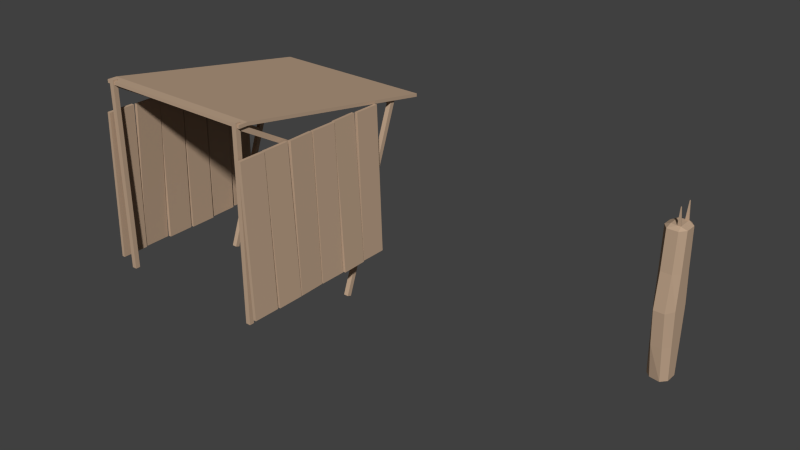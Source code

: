 # Source: AthnianShed.blend  (saved by Blender 2.71.0; exported with 4.5.12 LTS)
import bpy
from mathutils import Matrix  # noqa: F401  (used for matrix-valued properties, if any)

bpy.ops.wm.read_factory_settings(use_empty=True)
scene = bpy.context.scene
scene.name = 'Scene'

# ---- collections
col_collection_1 = bpy.data.collections.new('Collection 1'); scene.collection.children.link(col_collection_1)

# ---- materials (node trees are filled in below, after node groups)
mat_athnianshedwood = bpy.data.materials.new('AthnianShedWood')
mat_athnianshedwood.alpha_threshold = 0.0
mat_athnianshedwood.use_transparent_shadow = False
mat_athnianshedwood.diffuse_color = (0.5173, 0.3684, 0.2547, 1.0)
mat_athnianshedwood.roughness = 0.5
mat_athnianshedwood.line_color = (0.0, 0.0, 0.0, 1.0)

# ---- material node trees

# ---- world
world_world = bpy.data.worlds.new('World'); scene.world = world_world
world_world.color = (0.05088, 0.05088, 0.05088)
world_world.use_sun_shadow = False
world_world.sun_shadow_jitter_overblur = 0.0
world_world.cycles.sampling_method = 'MANUAL'
world_world.cycles.sample_map_resolution = 256
world_world.light_settings.distance = 2.0

# ---- meshes
me_cube_001 = bpy.data.meshes.new('Cube.001')
me_cube_001.from_pydata([(3.29, 0.3499, 0.792), (3.197, 0.6803, 1.438), (3.197, 0.0184, 1.439), (3.197, 0.5626, 2.795), (2.907, 0.3503, 0.1456), (3.197, 0.5647, 0.1449), (3.197, 0.1336, 2.797), (2.907, 0.3481, 2.795), (2.907, 0.3492, 1.438), (3.001, 0.166, 0.1462), (3.197, 0.1358, 0.1462), (3.29, 0.3492, 1.438), (3.001, 0.1336, 2.797), (3.001, 0.5647, 0.1449), (3.29, 0.3481, 2.801), (3.29, 0.3503, 0.1456), (3.001, 0.5626, 2.795), (3.001, 0.0184, 1.439), (3.001, 0.6803, 1.438), (2.907, 0.3499, 0.792), (2.907, 0.3486, 2.085), (3.001, 0.09803, 2.086), (3.001, 0.07317, 0.7927), (3.001, 0.6265, 0.7913), (3.001, 0.5988, 2.084), (3.29, 0.3486, 2.085), (3.197, 0.09803, 2.086), (3.197, 0.07317, 0.7927), (3.197, 0.6265, 0.7913), (3.197, 0.5988, 2.084), (3.29, 0.4882, 0.7917), (3.29, 0.5148, 1.438), (2.907, 0.4376, 0.1452), (3.29, 0.4554, 2.8), (3.29, 0.4575, 0.1452), (2.907, 0.4358, 2.794), (2.907, 0.486, 1.438), (2.907, 0.4636, 0.7917), (2.907, 0.4513, 2.085), (3.29, 0.4737, 2.085), (3.29, 0.2115, 0.7923), (3.29, 0.2233, 2.085), (2.907, 0.2566, 0.1459), (3.29, 0.1838, 1.439), (2.907, 0.2547, 2.795), (2.907, 0.2065, 1.439), (3.29, 0.2409, 2.801), (2.907, 0.2399, 2.085), (3.29, 0.2431, 0.1459), (2.907, 0.2299, 0.7923), (3.13, 0.2368, 2.851), (3.189, 0.4594, 2.851), (3.13, 0.4594, 2.851), (3.13, 0.4854, 2.851), (3.189, 0.4854, 2.851), (3.189, 0.2109, 2.851), (3.13, 0.2109, 2.851), (3.13, 0.3481, 2.851), (3.189, 0.3481, 2.851), (3.189, 0.2368, 2.851), (3.154, 0.213, 3.171), (3.166, 0.4832, 3.17), (3.154, 0.4832, 3.17), (3.154, 0.4907, 3.171), (3.166, 0.4907, 3.171), (3.166, 0.2055, 3.172), (3.154, 0.2055, 3.172), (3.166, 0.213, 3.171), (3.019, 0.3481, 2.851), (3.019, 0.2307, 2.851), (3.019, 0.4656, 2.851)], [], [(31, 39, 25, 11), (34, 30, 0, 15), (37, 19, 8, 36), (38, 20, 7, 35), (40, 43, 2, 27), (45, 17, 21, 47), (47, 21, 12, 44), (48, 40, 27, 10), (42, 9, 22, 49), (49, 22, 17, 45), (32, 4, 19, 37), (41, 46, 6, 26), (43, 41, 26, 2), (36, 8, 20, 38), (39, 33, 14, 25), (30, 31, 11, 0), (24, 16, 3, 29), (18, 24, 29, 1), (23, 18, 1, 28), (13, 23, 28, 5), (17, 22, 27, 2), (22, 9, 10, 27), (12, 21, 26, 6), (21, 17, 2, 26), (58, 59, 55, 46, 14), (32, 13, 5, 34), (7, 44, 69, 68), (42, 4, 15, 48), (1, 29, 39, 31), (5, 28, 30, 34), (23, 37, 36, 18), (24, 38, 35, 16), (13, 32, 37, 23), (18, 36, 38, 24), (29, 3, 33, 39), (28, 1, 31, 30), (70, 68, 57, 52, 53), (4, 32, 34, 15), (0, 11, 43, 40), (8, 45, 47, 20), (20, 47, 44, 7), (15, 0, 40, 48), (4, 42, 49, 19), (19, 49, 45, 8), (25, 14, 46, 41), (11, 25, 41, 43), (6, 46, 55), (9, 42, 48, 10), (51, 54, 64, 61), (54, 51, 58, 14, 33), (54, 53, 63, 64), (58, 51, 52, 57), (54, 33, 3), (59, 58, 57, 50), (61, 64, 63, 62), (65, 67, 60, 66), (50, 56, 66, 60), (56, 55, 65, 66), (59, 50, 60, 67), (52, 51, 61, 62), (53, 52, 62, 63), (55, 59, 67, 65), (69, 44, 12), (70, 53, 16), (12, 6, 56), (6, 55, 56), (53, 54, 3), (53, 3, 16), (56, 69, 12), (68, 69, 56, 50, 57), (35, 70, 16), (35, 7, 68, 70)])
me_cube_001.materials.append(mat_athnianshedwood)
me_cube_001.use_remesh_preserve_volume = False
me_cube_001.use_remesh_preserve_attributes = False
me_cube_001.use_mirror_vertex_groups = False
me_cube_001.update()
me_cube = bpy.data.meshes.new('Cube')
me_cube.from_pydata([(1.652, -2.502, 3.029), (1.652, -2.502, -0.7699), (1.556, -2.502, -0.7699), (1.556, -2.502, 3.029), (1.556, -2.408, 3.029), (1.556, -2.408, -0.7699), (1.652, -2.408, -0.7699), (1.652, -2.408, 3.029), (1.768, -2.561, 2.406), (1.768, -2.025, 2.406), (1.879, -2.561, -0.5712), (1.879, -2.025, -0.5712), (1.817, -2.025, -0.5735), (1.817, -2.561, -0.5735), (1.706, -2.025, 2.404), (1.706, -2.561, 2.404), (-1.503, -2.502, 3.029), (-1.503, -2.502, -0.7699), (-1.6, -2.502, -0.7699), (-1.6, -2.502, 3.029), (-1.6, -2.408, 3.029), (-1.6, -2.408, -0.7699), (-1.503, -2.408, -0.7699), (-1.503, -2.408, 3.029), (-1.693, -2.025, 2.406), (-1.693, -2.561, 2.406), (-1.804, -2.025, -0.5712), (-1.804, -2.561, -0.5712), (-1.742, -2.561, -0.5735), (-1.742, -2.025, -0.5735), (-1.631, -2.561, 2.404), (-1.631, -2.025, 2.404), (1.753, -2.005, 2.404), (1.752, -1.468, 2.407), (1.896, -1.988, -0.5716), (1.895, -1.451, -0.5686), (1.832, -1.451, -0.5717), (1.834, -1.988, -0.5746), (1.689, -1.468, 2.404), (1.691, -2.005, 2.401), (-1.672, -1.449, 2.404), (-1.657, -1.986, 2.407), (-1.84, -1.472, -0.5708), (-1.825, -2.008, -0.5675), (-1.763, -2.007, -0.5711), (-1.778, -1.47, -0.5744), (-1.595, -1.984, 2.403), (-1.61, -1.448, 2.4), (1.776, -1.422, 2.407), (1.757, -0.8862, 2.405), (1.891, -1.424, -0.5705), (1.871, -0.8882, -0.5716), (1.809, -0.8905, -0.5741), (1.829, -1.427, -0.5729), (1.695, -0.8885, 2.403), (1.714, -1.425, 2.404), (-1.712, -0.8952, 2.406), (-1.699, -1.432, 2.409), (-1.788, -0.9153, -0.5724), (-1.776, -1.452, -0.5691), (-1.713, -1.45, -0.5707), (-1.726, -0.9138, -0.574), (-1.637, -1.43, 2.408), (-1.65, -0.8937, 2.404), (1.768, -0.8675, 2.406), (1.768, -0.3309, 2.406), (1.879, -0.8675, -0.5712), (1.879, -0.3309, -0.5712), (1.817, -0.3309, -0.5735), (1.817, -0.8675, -0.5735), (1.706, -0.3309, 2.404), (1.706, -0.8675, 2.404), (-1.741, -0.3245, 2.404), (-1.732, -0.861, 2.406), (-1.775, -0.3386, -0.5754), (-1.766, -0.875, -0.573), (-1.704, -0.874, -0.5737), (-1.713, -0.3375, -0.5761), (-1.67, -0.8599, 2.405), (-1.679, -0.3235, 2.403), (1.743, -0.3024, 2.406), (1.726, 0.2339, 2.404), (1.921, -0.3076, -0.5678), (1.905, 0.2287, -0.5698), (1.843, 0.2268, -0.5735), (1.859, -0.3095, -0.5716), (1.664, 0.232, 2.4), (1.68, -0.3043, 2.402), (-1.725, 0.2367, 2.408), (-1.72, -0.2998, 2.405), (-1.815, 0.2518, -0.5703), (-1.809, -0.2847, -0.5732), (-1.747, -0.284, -0.5751), (-1.753, 0.2525, -0.5722), (-1.657, -0.2991, 2.403), (-1.663, 0.2374, 2.406), (1.768, 0.2686, 2.406), (1.768, 0.8052, 2.406), (1.879, 0.2686, -0.5712), (1.879, 0.8052, -0.5712), (1.817, 0.8052, -0.5735), (1.817, 0.2686, -0.5735), (1.706, 0.8052, 2.404), (1.706, 0.2686, 2.404), (-1.757, 0.7916, 2.412), (-1.757, 0.2552, 2.399), (-1.85, 0.8625, -0.5649), (-1.85, 0.3261, -0.5776), (-1.788, 0.3261, -0.5796), (-1.787, 0.8625, -0.5668), (-1.695, 0.2552, 2.397), (-1.695, 0.7916, 2.41), (-1.688, -2.291, 2.936), (1.704, -2.291, 2.936), (-1.688, -2.291, 3.001), (1.704, -2.291, 3.001), (-1.688, -2.478, 2.936), (1.704, -2.478, 2.936), (-1.688, -2.478, 3.001), (1.704, -2.478, 3.001), (1.652, 0.91, 1.061), (1.652, 1.416, 2.203), (1.652, 0.1169, -1.367), (1.556, 0.91, 1.061), (1.556, 0.863, 0.9798), (1.556, 0.1169, -1.367), (1.556, 1.416, 2.203), (1.652, 0.863, 0.9798), (-1.503, 0.91, 1.061), (1.556, 1.328, 2.235), (1.556, 0.0286, -1.334), (-1.6, 0.91, 1.061), (-1.6, 0.863, 0.9798), (1.652, 0.0286, -1.334), (1.652, 1.328, 2.235), (-1.503, 0.863, 0.9798), (1.652, -2.344, 2.94), (1.652, -2.4, 2.925), (1.556, -2.4, 2.925), (1.556, -2.344, 2.94), (1.556, -2.391, 2.859), (1.556, -2.406, 2.915), (1.652, -2.406, 2.915), (1.652, -2.391, 2.859), (-1.503, -2.344, 2.94), (-1.503, -2.4, 2.925), (-1.6, -2.4, 2.925), (-1.6, -2.344, 2.94), (-1.6, -2.391, 2.859), (-1.6, -2.406, 2.915), (-1.503, -2.406, 2.915), (-1.503, -2.391, 2.859), (-1.503, 1.328, 2.235), (-1.503, 0.0286, -1.334), (-1.6, 0.0286, -1.334), (-1.6, 1.328, 2.235), (-1.6, 1.416, 2.203), (-1.6, 0.1169, -1.367), (-1.503, 0.1169, -1.367), (-1.503, 1.416, 2.203), (1.652, 1.444, 2.279), (1.556, 1.444, 2.279), (1.556, 1.356, 2.312), (1.652, 1.356, 2.312), (-1.503, 1.356, 2.312), (-1.6, 1.356, 2.312), (-1.6, 1.444, 2.279), (-1.503, 1.444, 2.279), (-1.688, 2.039, 2.187), (1.704, 2.039, 2.187), (-1.688, 2.039, 2.253), (1.704, 2.039, 2.253)], [], [(6, 7, 0, 1), (7, 4, 3, 0), (5, 6, 1, 2), (3, 2, 1, 0), (4, 7, 6, 5), (13, 12, 11, 10), (12, 14, 9, 11), (15, 13, 10, 8), (14, 15, 8, 9), (11, 9, 8, 10), (12, 13, 15, 14), (4, 5, 2, 3), (22, 23, 16, 17), (23, 20, 19, 16), (21, 22, 17, 18), (19, 18, 17, 16), (20, 23, 22, 21), (20, 21, 18, 19), (29, 28, 27, 26), (28, 30, 25, 27), (31, 29, 26, 24), (30, 31, 24, 25), (27, 25, 24, 26), (28, 29, 31, 30), (37, 36, 35, 34), (36, 38, 33, 35), (39, 37, 34, 32), (38, 39, 32, 33), (35, 33, 32, 34), (36, 37, 39, 38), (45, 44, 43, 42), (44, 46, 41, 43), (47, 45, 42, 40), (46, 47, 40, 41), (43, 41, 40, 42), (44, 45, 47, 46), (53, 52, 51, 50), (52, 54, 49, 51), (55, 53, 50, 48), (54, 55, 48, 49), (51, 49, 48, 50), (52, 53, 55, 54), (61, 60, 59, 58), (60, 62, 57, 59), (63, 61, 58, 56), (62, 63, 56, 57), (59, 57, 56, 58), (60, 61, 63, 62), (69, 68, 67, 66), (68, 70, 65, 67), (71, 69, 66, 64), (70, 71, 64, 65), (67, 65, 64, 66), (68, 69, 71, 70), (77, 76, 75, 74), (76, 78, 73, 75), (79, 77, 74, 72), (78, 79, 72, 73), (75, 73, 72, 74), (76, 77, 79, 78), (85, 84, 83, 82), (84, 86, 81, 83), (87, 85, 82, 80), (86, 87, 80, 81), (83, 81, 80, 82), (84, 85, 87, 86), (93, 92, 91, 90), (92, 94, 89, 91), (95, 93, 90, 88), (94, 95, 88, 89), (91, 89, 88, 90), (92, 93, 95, 94), (101, 100, 99, 98), (100, 102, 97, 99), (103, 101, 98, 96), (102, 103, 96, 97), (99, 97, 96, 98), (100, 101, 103, 102), (109, 108, 107, 106), (108, 110, 105, 107), (111, 109, 106, 104), (110, 111, 104, 105), (107, 105, 104, 106), (108, 109, 111, 110), (112, 114, 170, 168), (116, 117, 119, 118), (114, 112, 116, 118), (113, 115, 119, 117), (115, 114, 118, 119), (112, 113, 117, 116), (141, 142, 137, 138), (127, 124, 123, 120), (123, 139, 136, 120), (124, 140, 141, 138, 139, 123), (150, 151, 135, 128, 144, 145), (124, 127, 143, 140), (149, 150, 145, 146), (135, 132, 131, 128), (131, 147, 144, 128), (132, 148, 149, 146, 147, 131), (122, 121, 134, 133), (132, 135, 151, 148), (138, 137, 136, 139), (140, 143, 142, 141), (146, 145, 144, 147), (148, 151, 150, 149), (142, 143, 127, 120, 136, 137), (159, 156, 166, 167), (125, 122, 133, 130), (129, 130, 133, 134), (126, 121, 122, 125), (126, 125, 130, 129), (158, 159, 152, 153), (129, 162, 164, 152), (157, 158, 153, 154), (155, 154, 153, 152), (156, 159, 158, 157), (156, 157, 154, 155), (159, 167, 161, 126), (160, 161, 162, 163), (167, 166, 165, 164), (162, 161, 167, 164), (155, 152, 164, 165), (134, 121, 160, 163), (129, 134, 163, 162), (121, 126, 161, 160), (156, 155, 165, 166), (152, 159, 126, 129), (168, 170, 171, 169), (115, 113, 169, 171), (114, 115, 171, 170), (113, 112, 168, 169)])
_uv = me_cube.uv_layers.new(name='UVMap')
_uv.uv.foreach_set('vector', [0.9274, 0.002688, 0.9274, 0.3431, 0.9189, 0.3431, 0.9189, 0.002689, 0.2792, 0.7622, 0.2792, 0.7709, 0.2708, 0.7709, 0.2708, 0.7622, 0.6089, 0.7705, 0.6089, 0.7618, 0.6173, 0.7618, 0.6173, 0.7705, 0.6176, 0.4165, 0.6176, 0.7565, 0.6089, 0.7565, 0.6089, 0.4165, 0.2848, 0.4169, 0.2935, 0.4169, 0.2935, 0.7561, 0.2848, 0.7561, 0.1401, 0.6892, 0.1401, 0.7371, 0.1346, 0.7371, 0.1346, 0.6892, 0.04126, 0.6892, 0.04126, 0.9552, 0.03566, 0.9552, 0.03566, 0.6892, 0.541, 0.6888, 0.541, 0.9554, 0.5354, 0.9554, 0.5354, 0.6888, 0.2184, 0.7905, 0.2184, 0.7425, 0.224, 0.7425, 0.224, 0.7904, 0.5274, 0.6834, 0.5274, 0.4165, 0.5756, 0.4165, 0.5756, 0.6834, 0.1099, 0.4169, 0.1581, 0.4169, 0.1581, 0.6838, 0.1099, 0.6838, 0.2989, 0.7574, 0.2989, 0.4169, 0.3074, 0.4169, 0.3074, 0.7574, 0.9138, 0.5471, 0.9138, 0.8875, 0.9053, 0.8875, 0.9053, 0.5471, 0.2989, 0.7714, 0.2989, 0.7627, 0.3074, 0.7627, 0.3074, 0.7714, 0.2933, 0.7615, 0.2933, 0.7702, 0.2848, 0.7702, 0.2848, 0.7615, 0.2708, 0.7568, 0.2708, 0.4169, 0.2795, 0.4169, 0.2795, 0.7568, 0.8912, 0.5471, 0.8999, 0.5471, 0.8999, 0.8863, 0.8912, 0.8863, 0.9604, 0.3431, 0.9604, 0.002688, 0.9689, 0.002689, 0.9689, 0.3431, 0.1801, 0.6892, 0.1801, 0.7371, 0.1745, 0.7372, 0.1745, 0.6892, 0.3185, 0.6888, 0.3185, 0.9554, 0.3129, 0.9554, 0.3129, 0.6888, 0.04665, 0.9552, 0.04665, 0.6892, 0.05225, 0.6892, 0.05225, 0.9552, 0.246, 0.7425, 0.246, 0.7905, 0.2404, 0.7905, 0.2404, 0.7425, 0.7786, 0.002703, 0.7786, 0.2695, 0.7304, 0.2695, 0.7304, 0.002688, 0.7304, 0.2749, 0.7786, 0.2749, 0.7786, 0.5417, 0.7304, 0.5417, 0.246, 0.6892, 0.246, 0.7371, 0.2404, 0.7371, 0.2404, 0.6892, 0.08521, 0.6892, 0.08521, 0.955, 0.07962, 0.955, 0.07962, 0.6892, 0.4148, 0.6888, 0.4148, 0.9553, 0.4092, 0.9553, 0.4092, 0.6888, 0.1565, 0.7905, 0.1565, 0.7425, 0.1621, 0.7425, 0.1621, 0.7904, 0.6714, 0.5474, 0.6714, 0.8141, 0.6232, 0.8141, 0.6232, 0.5474, 0.8322, 0.8138, 0.784, 0.8138, 0.784, 0.5471, 0.8322, 0.5471, 0.1855, 0.7372, 0.1855, 0.6892, 0.1911, 0.6892, 0.1911, 0.7372, 0.8542, 0.2749, 0.8542, 0.5416, 0.8486, 0.5416, 0.8486, 0.2749, 0.3928, 0.6888, 0.3928, 0.955, 0.3872, 0.955, 0.3872, 0.6888, 0.235, 0.7425, 0.235, 0.7905, 0.2294, 0.7905, 0.2294, 0.7425, 0.8858, 0.5471, 0.8858, 0.8136, 0.8376, 0.8137, 0.8376, 0.5471, 0.8376, 0.002688, 0.8858, 0.002748, 0.8858, 0.2693, 0.8376, 0.2692, 0.1236, 0.7371, 0.1236, 0.6892, 0.1292, 0.6892, 0.1292, 0.7372, 0.06323, 0.6892, 0.06323, 0.9552, 0.05764, 0.9552, 0.05764, 0.6892, 0.3349, 0.9554, 0.3349, 0.6888, 0.3405, 0.6888, 0.3405, 0.9554, 0.2514, 0.7371, 0.2514, 0.6892, 0.257, 0.6892, 0.257, 0.7371, 0.725, 0.5473, 0.725, 0.8141, 0.6768, 0.8141, 0.6768, 0.5473, 0.7304, 0.5471, 0.7786, 0.5471, 0.7786, 0.814, 0.7304, 0.8139, 0.1072, 0.6892, 0.1072, 0.7372, 0.1016, 0.7372, 0.1016, 0.6892, 0.8432, 0.2749, 0.8432, 0.5416, 0.8376, 0.5416, 0.8376, 0.2749, 0.3762, 0.955, 0.3762, 0.6888, 0.3818, 0.6888, 0.3818, 0.955, 0.1965, 0.7371, 0.1965, 0.6892, 0.2021, 0.6892, 0.2021, 0.7371, 0.3612, 0.4165, 0.3612, 0.6834, 0.3129, 0.6834, 0.3129, 0.4166, 0.3666, 0.4165, 0.4148, 0.4166, 0.4148, 0.6834, 0.3666, 0.6834, 0.1455, 0.7371, 0.1455, 0.6892, 0.1511, 0.6892, 0.1511, 0.7371, 0.03027, 0.6892, 0.03027, 0.9552, 0.02467, 0.9552, 0.02467, 0.6892, 0.3295, 0.6888, 0.3295, 0.9554, 0.3239, 0.9554, 0.3239, 0.6888, 0.257, 0.7425, 0.257, 0.7904, 0.2514, 0.7905, 0.2514, 0.7425, 0.05631, 0.6838, 0.05631, 0.4169, 0.1045, 0.4169, 0.1045, 0.6838, 0.1635, 0.4169, 0.2118, 0.4169, 0.2118, 0.6838, 0.1635, 0.6838, 0.1126, 0.7372, 0.1126, 0.6892, 0.1182, 0.6892, 0.1182, 0.7372, 0.8652, 0.2749, 0.8652, 0.5416, 0.8596, 0.5416, 0.8596, 0.2749, 0.3708, 0.6888, 0.3708, 0.9549, 0.3652, 0.9549, 0.3652, 0.6888, 0.2184, 0.7371, 0.2184, 0.6892, 0.224, 0.6892, 0.224, 0.7371, 0.6232, 0.542, 0.6232, 0.275, 0.6714, 0.275, 0.6714, 0.542, 0.6232, 0.002688, 0.6714, 0.002695, 0.6714, 0.2697, 0.6232, 0.2697, 0.2131, 0.6892, 0.2131, 0.7372, 0.2075, 0.7371, 0.2075, 0.6892, 0.008292, 0.6892, 0.008292, 0.9552, 0.002696, 0.9552, 0.002696, 0.6892, 0.8762, 0.2749, 0.8762, 0.5416, 0.8706, 0.5415, 0.8706, 0.2749, 0.1346, 0.7905, 0.1346, 0.7426, 0.1401, 0.7425, 0.1401, 0.7905, 0.784, 0.5415, 0.784, 0.275, 0.8322, 0.2749, 0.8322, 0.5415, 0.784, 0.002688, 0.8322, 0.002753, 0.8322, 0.2693, 0.784, 0.2693, 0.2294, 0.7371, 0.2294, 0.6892, 0.235, 0.6892, 0.235, 0.7371, 0.3459, 0.9553, 0.3459, 0.6888, 0.3515, 0.6888, 0.3515, 0.9553, 0.07422, 0.6892, 0.07422, 0.955, 0.06863, 0.955, 0.06863, 0.6892, 0.1455, 0.7904, 0.1455, 0.7425, 0.1511, 0.7425, 0.1511, 0.7905, 0.522, 0.4165, 0.522, 0.6834, 0.4738, 0.6834, 0.4738, 0.4165, 0.4202, 0.4165, 0.4684, 0.4165, 0.4684, 0.6834, 0.4202, 0.6834, 0.1691, 0.6892, 0.1691, 0.7371, 0.1635, 0.7371, 0.1635, 0.6892, 0.01368, 0.9552, 0.01368, 0.6892, 0.01928, 0.6892, 0.01928, 0.9552, 0.552, 0.6888, 0.552, 0.9554, 0.5464, 0.9554, 0.5464, 0.6888, 0.2021, 0.7425, 0.2021, 0.7905, 0.1965, 0.7905, 0.1965, 0.7425, 0.002696, 0.6838, 0.002696, 0.4169, 0.05092, 0.4169, 0.05092, 0.6838, 0.2654, 0.6838, 0.2171, 0.6838, 0.2171, 0.4169, 0.2654, 0.4169, 0.1745, 0.7904, 0.1745, 0.7425, 0.1801, 0.7425, 0.1801, 0.7904, 0.3982, 0.955, 0.3982, 0.6888, 0.4038, 0.6888, 0.4038, 0.955, 0.0962, 0.6892, 0.0962, 0.9545, 0.0906, 0.9545, 0.0906, 0.6892, 0.1182, 0.7426, 0.1182, 0.7904, 0.1126, 0.7904, 0.1126, 0.7425, 0.725, 0.002701, 0.725, 0.2695, 0.6768, 0.2695, 0.6768, 0.002688, 0.6768, 0.2751, 0.725, 0.275, 0.725, 0.5419, 0.6768, 0.5419, 0.5868, 0.8103, 0.581, 0.8113, 0.5838, 0.4175, 0.5895, 0.4165, 0.4683, 0.6888, 0.4683, 0.9927, 0.4624, 0.9927, 0.4624, 0.6888, 0.581, 0.8113, 0.5868, 0.8103, 0.5895, 0.8269, 0.5838, 0.8279, 0.6007, 0.4341, 0.5949, 0.4331, 0.5977, 0.4165, 0.6035, 0.4175, 0.002696, 0.3948, 0.3075, 0.3947, 0.3076, 0.4115, 0.002704, 0.4115, 0.6178, 0.01955, 0.3129, 0.01944, 0.313, 0.002688, 0.6178, 0.002792, 0.2717, 0.7904, 0.2717, 0.799, 0.2708, 0.799, 0.2708, 0.7904, 0.2708, 0.7849, 0.2708, 0.7763, 0.2784, 0.7763, 0.2784, 0.785, 0.4289, 0.6888, 0.4289, 0.9924, 0.4202, 0.9924, 0.4202, 0.6888, 0.933, 0.8875, 0.933, 0.5507, 0.9367, 0.5471, 0.9378, 0.5471, 0.9414, 0.5507, 0.9414, 0.8875, 0.9375, 0.002688, 0.9412, 0.006347, 0.9412, 0.3431, 0.9328, 0.3431, 0.9328, 0.006346, 0.9364, 0.002689, 0.522, 0.9908, 0.5133, 0.9908, 0.5133, 0.6888, 0.522, 0.6888, 0.2999, 0.7909, 0.2999, 0.7995, 0.2989, 0.7995, 0.2989, 0.7909, 0.3066, 0.7768, 0.3066, 0.7855, 0.2989, 0.7855, 0.2989, 0.7768, 0.443, 0.6888, 0.443, 0.9924, 0.4343, 0.9924, 0.4343, 0.6888, 0.9051, 0.3431, 0.9051, 0.006346, 0.9087, 0.002688, 0.9099, 0.002689, 0.9135, 0.006346, 0.9135, 0.3431, 0.9607, 0.8875, 0.9607, 0.5471, 0.9691, 0.5471, 0.9691, 0.8875, 0.4571, 0.9908, 0.4484, 0.9908, 0.4484, 0.6888, 0.4571, 0.6888, 0.4289, 0.9973, 0.4202, 0.9973, 0.4202, 0.9924, 0.4289, 0.9924, 0.2767, 0.7904, 0.2767, 0.799, 0.2717, 0.799, 0.2717, 0.7904, 0.443, 0.9973, 0.4343, 0.9973, 0.4343, 0.9924, 0.443, 0.9924, 0.3049, 0.7909, 0.3049, 0.7995, 0.2999, 0.7995, 0.2999, 0.7909, 0.9503, 0.3431, 0.9466, 0.3395, 0.9466, 0.002688, 0.955, 0.002689, 0.955, 0.3395, 0.9514, 0.3431, 0.4738, 0.6974, 0.4738, 0.6888, 0.4809, 0.6888, 0.4809, 0.6975, 0.293, 0.7755, 0.293, 0.7842, 0.2848, 0.7842, 0.2848, 0.7755, 0.9884, 0.3285, 0.9884, 0.002688, 0.9971, 0.002707, 0.9971, 0.3285, 0.9743, 0.002706, 0.983, 0.002688, 0.983, 0.3314, 0.9743, 0.3314, 0.8912, 0.3431, 0.8912, 0.002688, 0.8997, 0.002689, 0.8997, 0.3431, 0.9276, 0.5471, 0.9276, 0.8875, 0.9192, 0.8875, 0.9192, 0.5471, 0.5686, 0.6975, 0.5756, 0.6974, 0.5756, 0.9715, 0.5686, 0.9716, 0.617, 0.7759, 0.617, 0.7846, 0.6089, 0.7846, 0.6089, 0.7759, 0.9886, 0.8729, 0.9886, 0.5471, 0.9973, 0.5471, 0.9973, 0.8729, 0.9745, 0.5471, 0.9832, 0.5471, 0.9832, 0.8758, 0.9745, 0.8758, 0.9553, 0.5471, 0.9553, 0.8875, 0.9468, 0.8875, 0.9468, 0.5471, 0.4738, 0.6974, 0.4809, 0.6975, 0.4809, 0.9716, 0.4738, 0.9715, 0.5079, 0.6888, 0.5079, 0.6974, 0.4998, 0.6974, 0.4998, 0.6888, 0.5079, 0.9716, 0.5079, 0.9802, 0.4998, 0.9802, 0.4998, 0.9715, 0.4998, 0.6974, 0.5079, 0.6974, 0.5079, 0.9716, 0.4998, 0.9715, 0.5686, 0.9802, 0.5686, 0.9716, 0.5756, 0.9715, 0.5756, 0.9802, 0.6162, 0.7899, 0.6162, 0.7984, 0.6089, 0.7984, 0.6089, 0.7899, 0.5686, 0.6975, 0.5686, 0.6888, 0.5756, 0.6888, 0.5756, 0.6974, 0.4738, 0.9802, 0.4738, 0.9715, 0.4809, 0.9716, 0.4809, 0.9802, 0.2921, 0.7896, 0.2921, 0.798, 0.2848, 0.798, 0.2848, 0.7896, 0.4863, 0.6888, 0.4944, 0.6888, 0.4944, 0.9629, 0.4863, 0.9629, 0.5632, 0.9927, 0.5574, 0.9927, 0.5574, 0.6888, 0.5632, 0.6888, 0.5949, 0.4331, 0.6007, 0.4341, 0.6035, 0.8279, 0.5977, 0.8269, 0.3075, 0.3947, 0.002696, 0.3948, 0.002704, 0.002765, 0.3076, 0.002688, 0.3129, 0.01944, 0.6178, 0.01955, 0.6178, 0.4112, 0.313, 0.4111])
me_cube.materials.append(mat_athnianshedwood)
me_cube.use_remesh_preserve_volume = False
me_cube.use_remesh_preserve_attributes = False
me_cube.use_mirror_vertex_groups = False
me_cube.update()

# ---- objects
ob_piricomparison = bpy.data.objects.new('PiriComparison', me_cube_001)
ob_athnianshed = bpy.data.objects.new('AthnianShed', me_cube)

# ---- transforms, parenting, visibility, modifiers, constraints
ob_piricomparison.location = (4.971, 0.0, 0.0)
ob_piricomparison.lock_rotations_4d = False
ob_piricomparison.empty_display_type = 'ARROWS'
ob_piricomparison.lineart.crease_threshold = 0.0
ob_athnianshed.location = (0.0, 0.0, 0.6091)
ob_athnianshed.lock_rotations_4d = False
ob_athnianshed.empty_display_type = 'ARROWS'
ob_athnianshed.lineart.crease_threshold = 0.0

# ---- collection membership
col_collection_1.objects.link(ob_piricomparison)
col_collection_1.objects.link(ob_athnianshed)

# ---- scene / render settings (as saved in the file)
scene.frame_start = 1; scene.frame_end = 250; scene.frame_set(1)
scene.render.engine = 'BLENDER_EEVEE_NEXT'
scene.render.image_settings.color_mode = 'RGB'
scene.render.image_settings.compression = 90
scene.render.resolution_percentage = 50
scene.render.dither_intensity = 0.0
scene.render.bake_margin = 64
scene.render.bake_bias = 0.0
scene.cycles.use_denoising = False
scene.cycles.samples = 10
scene.cycles.sampling_pattern = 'TABULATED_SOBOL'
scene.cycles.light_sampling_threshold = 0.0
scene.cycles.use_adaptive_sampling = False
scene.cycles.use_light_tree = False
scene.cycles.blur_glossy = 0.0
scene.cycles.volume_bounces = 1
scene.cycles.pixel_filter_type = 'GAUSSIAN'
scene.cycles.sample_clamp_indirect = 0.0
scene.view_settings.view_transform = 'Standard'
bpy.context.view_layer.update()

# ---- added for rendering (the .blend has no active camera and no usable light): camera, sun
cam_auto = bpy.data.cameras.new('AutoCamera')
cam_auto.lens = 50.0
cam_auto.sensor_width = 36.0
cam_auto.clip_end = 1000.0
ob_auto_camera = bpy.data.objects.new('AutoCamera', cam_auto)
scene.collection.objects.link(ob_auto_camera)
ob_auto_camera.location = (14.2586, -13.5246, 10.2828)
ob_auto_camera.rotation_euler = (1.09748, -7.21219e-08, 0.694738)
scene.camera = ob_auto_camera
light_auto_sun = bpy.data.lights.new('AutoSun', 'SUN')
light_auto_sun.energy = 3.0
light_auto_sun.angle = 0.0523599
ob_auto_sun = bpy.data.objects.new('AutoSun', light_auto_sun)
scene.collection.objects.link(ob_auto_sun)
ob_auto_sun.rotation_euler = (0.872665, 0.174533, 0.523599)
bpy.context.view_layer.update()
